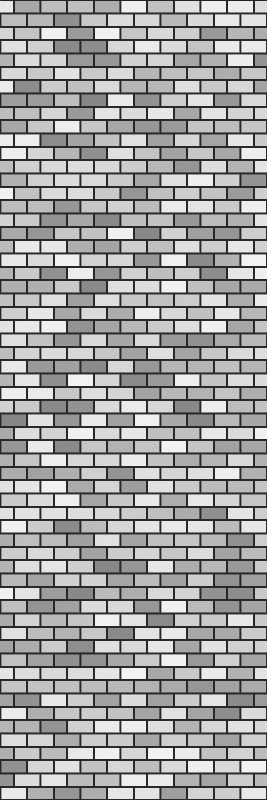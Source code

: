 # Source: walls.blend  (saved by Blender 4.0.36; exported with 4.5.12 LTS)
import bpy
from mathutils import Matrix  # noqa: F401  (used for matrix-valued properties, if any)

bpy.ops.wm.read_factory_settings(use_empty=True)
scene = bpy.context.scene
scene.name = 'Wall_Textures'

# ---- materials (node trees are filled in below, after node groups)
mat_brick = bpy.data.materials.new('Brick')
mat_paint = bpy.data.materials.new('Paint')
mat_trim = bpy.data.materials.new('Trim')

# ---- node groups
ng_nodegroup = bpy.data.node_groups.new('NodeGroup', 'ShaderNodeTree')
_s = ng_nodegroup.interface.new_socket(name='Result', in_out='OUTPUT', socket_type='NodeSocketColor')
_s.default_value = (0.0, 0.0, 0.0, 0.0)
_s = ng_nodegroup.interface.new_socket(name='Color', in_out='INPUT', socket_type='NodeSocketColor')
_s.default_value = (1.0, 1.0, 1.0, 1.0)
_s.hide_value = True
_N = ng_nodegroup.nodes; _L = ng_nodegroup.links
n0 = _N.new('NodeFrame'); n0.name = 'Paint Color'; n0.location = (-300, 140)
n0.width = 774
n1 = _N.new('NodeGroupOutput'); n1.name = 'Group Output'; n1.location = (524, 0)
n2 = _N.new('ShaderNodeValToRGB'); n2.name = 'Color Ramp'; n2.location = (248, -29)
while len(n2.color_ramp.elements) > 1: n2.color_ramp.elements.remove(n2.color_ramp.elements[-1])
n2.color_ramp.elements[0].position = 0.0; n2.color_ramp.elements[0].color = (0.6056, 0.6056, 0.6056, 1.0)
_e = n2.color_ramp.elements.new(1.0); _e.color = (1.0, 1.0, 1.0, 1.0)
n3 = _N.new('ShaderNodeMix'); n3.name = 'Mix'; n3.location = (604, -96)
n3.data_type = 'RGBA'
n3.blend_type = 'MULTIPLY'
n3.inputs[0].default_value = 1.0
n4 = _N.new('ShaderNodeTexVoronoi'); n4.name = 'Voronoi Texture'; n4.location = (29, -50)
n4.inputs[2].default_value = 1000.0
n5 = _N.new('NodeGroupInput'); n5.name = 'Group Input'; n5.location = (-516, -254)
n2.parent = n0
n3.parent = n0
n4.parent = n0
_L.new(n4.outputs[0], n2.inputs[0])
_L.new(n2.outputs[0], n3.inputs[6])
_L.new(n3.outputs[2], n1.inputs[0])
_L.new(n5.outputs[0], n3.inputs[7])
n1.is_active_output = True

# ---- material node trees
mat_brick.use_nodes = True; mat_brick.node_tree.nodes.clear()
_N = mat_brick.node_tree.nodes; _L = mat_brick.node_tree.links
n0 = _N.new('ShaderNodeBsdfPrincipled'); n0.name = 'Principled BSDF'; n0.location = (55, 300)
n0.inputs[3].default_value = 1.45
n1 = _N.new('ShaderNodeOutputMaterial'); n1.name = 'Material Output'; n1.location = (345, 300)
n2 = _N.new('ShaderNodeTexBrick'); n2.name = 'Brick Texture'; n2.location = (-456, 259)
n3 = _N.new('ShaderNodeUVMap'); n3.name = 'UV Map'; n3.location = (-803, 174)
_L.new(n0.outputs[0], n1.inputs[0])
_L.new(n2.outputs[0], n0.inputs[0])
_L.new(n3.outputs[0], n2.inputs[0])
n1.is_active_output = True
mat_paint.use_nodes = True; mat_paint.node_tree.nodes.clear()
_N = mat_paint.node_tree.nodes; _L = mat_paint.node_tree.links
n0 = _N.new('ShaderNodeBsdfPrincipled'); n0.name = 'Principled BSDF'; n0.location = (55, 300)
n0.inputs[3].default_value = 1.45
n1 = _N.new('ShaderNodeOutputMaterial'); n1.name = 'Material Output'; n1.location = (345, 300)
n2 = _N.new('ShaderNodeGroup'); n2.name = 'Group'; n2.location = (-589, 321)
n2.node_tree = ng_nodegroup
n3 = _N.new('ShaderNodeRGB'); n3.name = 'RGB'; n3.location = (-879, 288)
n3.outputs[0].default_value = (0.0, 0.251, 0.502, 1.0)
_L.new(n0.outputs[0], n1.inputs[0])
_L.new(n2.outputs[0], n0.inputs[0])
_L.new(n3.outputs[0], n2.inputs[0])
n1.is_active_output = True
mat_trim.use_nodes = True; mat_trim.node_tree.nodes.clear()
_N = mat_trim.node_tree.nodes; _L = mat_trim.node_tree.links
n0 = _N.new('ShaderNodeBsdfPrincipled'); n0.name = 'Principled BSDF'; n0.location = (55, 300)
n0.inputs[3].default_value = 1.45
n1 = _N.new('ShaderNodeOutputMaterial'); n1.name = 'Material Output'; n1.location = (345, 300)
n2 = _N.new('ShaderNodeRGB'); n2.name = 'RGB.001'; n2.location = (-589, 321)
n2.outputs[0].default_value = (1.0, 1.0, 1.0, 1.0)
_L.new(n0.outputs[0], n1.inputs[0])
_L.new(n2.outputs[0], n0.inputs[0])
n1.is_active_output = True

# ---- world
world_world_001 = bpy.data.worlds.new('World.001'); scene.world = world_world_001
world_world_001.use_nodes = True; world_world_001.node_tree.nodes.clear()
_N = world_world_001.node_tree.nodes; _L = world_world_001.node_tree.links
n0 = _N.new('ShaderNodeBackground'); n0.name = 'Background'; n0.location = (10, 300)
n0.inputs[0].default_value = (1.0, 1.0, 1.0, 1.0)
n0.inputs[1].default_value = 0.0
n1 = _N.new('ShaderNodeOutputWorld'); n1.name = 'World Output'; n1.location = (300, 300)
_L.new(n0.outputs[0], n1.inputs[0])
n1.is_active_output = True
world_world_001.use_sun_shadow = False
world_world_001.sun_shadow_jitter_overblur = 0.0

# ---- cameras
cam_camera_002 = bpy.data.cameras.new('Camera.002')
cam_camera_002.type = 'ORTHO'
cam_camera_002.ortho_scale = 3.0

# ---- lights
light_sun_001 = bpy.data.lights.new('Sun.001', 'SUN')
light_sun_001.transmission_factor = 0.0
light_sun_001.energy = 5.0

# ---- meshes
me_plane_020 = bpy.data.meshes.new('Plane.020')
me_plane_020.from_pydata([(-0.5, 6.557e-08, 1.5), (0.5, 6.557e-08, 1.5), (-0.5, -6.557e-08, -1.5), (0.5, -6.557e-08, -1.5)], [], [(0, 1, 3, 2)])
_uv = me_plane_020.uv_layers.new(name='UVMap')
_uv.uv.foreach_set('vector', [0.0, 0.0, 1.0, 0.0, 1.0, 3.0, 0.0, 3.0])
me_plane_020.materials.append(mat_brick)
me_plane_020.update()
me_plane_021 = bpy.data.meshes.new('Plane.021')
me_plane_021.from_pydata([(-0.5, 6.557e-08, 1.5), (0.5, 6.557e-08, 1.5), (-0.5, 0.0, -1.4), (0.5, 0.0, -1.4)], [], [(0, 1, 3, 2)])
_uv = me_plane_021.uv_layers.new(name='UVMap')
_uv.uv.foreach_set('vector', [0.0, 0.0, 1.0, 0.0, 1.0, 0.5, 0.0, 0.5])
me_plane_021.materials.append(mat_paint)
me_plane_021.update()
me_plane_022 = bpy.data.meshes.new('Plane.022')
me_plane_022.from_pydata([(-0.5, -6.557e-08, -1.5), (0.5, -6.557e-08, -1.5), (-0.5, 0.0, -1.4), (0.5, 0.0, -1.4), (0.5, 0.01, -1.4), (0.5, 0.01, -1.5), (-0.5, 0.01, -1.5), (-0.5, 0.01, -1.4)], [], [(7, 4, 5, 6), (2, 3, 4, 7), (0, 2, 7, 6), (3, 1, 5, 4)])
_uv = me_plane_022.uv_layers.new(name='UVMap')
_uv.uv.foreach_set('vector', [0.0, 0.5, 1.0, 0.5, 1.0, 1.0, 0.0, 1.0, 0.0, 0.5, 1.0, 0.5, 1.0, 0.5, 0.0, 0.5, 0.0, 0.0, 0.0, 0.0, 0.0, 0.0, 0.0, 0.0, 0.0, 0.0, 0.0, 0.0, 0.0, 0.0, 0.0, 0.0])
me_plane_022.materials.append(mat_trim)
me_plane_022.update()

# ---- objects
ob_plane = bpy.data.objects.new('Plane', me_plane_020)
ob_camera_001 = bpy.data.objects.new('Camera.001', cam_camera_002)
ob_sun = bpy.data.objects.new('Sun', light_sun_001)
ob_painted_wall = bpy.data.objects.new('Painted_Wall', me_plane_021)
ob_painted_wall_001 = bpy.data.objects.new('Painted_Wall.001', me_plane_022)

# ---- transforms, parenting, visibility, modifiers, constraints
ob_plane.location = (0.0, 0.0, 0.0)
ob_camera_001.location = (0.0, 3.0, 0.0)
ob_camera_001.rotation_euler = (1.571, 0.0, 3.142)
ob_sun.location = (0.0, 3.0, -3.0)
ob_sun.rotation_euler = (-2.356, 0.0, 0.0)
ob_painted_wall.location = (0.0, 0.0, 0.0)
ob_painted_wall.hide_render = True
ob_painted_wall_001.location = (0.0, 0.0, 0.0)
ob_painted_wall_001.hide_render = True

# ---- collection membership
scene.collection.objects.link(ob_plane)
scene.collection.objects.link(ob_camera_001)
scene.collection.objects.link(ob_sun)
scene.collection.objects.link(ob_painted_wall)
scene.collection.objects.link(ob_painted_wall_001)

# ---- scene / render settings (as saved in the file)
scene.camera = ob_camera_001
scene.frame_start = 1; scene.frame_end = 250; scene.frame_set(3)
scene.render.engine = 'CYCLES'
scene.render.image_settings.exr_codec = 'NONE'
scene.render.resolution_x = 128
scene.render.resolution_y = 384
scene.render.simplify_subdivision_render = 0
scene.render.simplify_child_particles_render = 0.0
scene.cycles.sampling_pattern = 'TABULATED_SOBOL'
scene.cycles.filter_width = 0.01
scene.eevee.use_shadows = False
scene.view_settings.view_transform = 'Standard'
bpy.context.view_layer.update()
